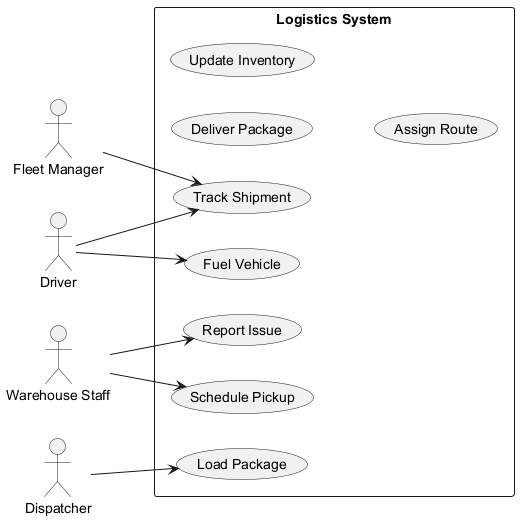

The diagram above was rendered by PlantUML. Its source (embedded in the PNG):
@startuml
skinparam monochrome true
left to right direction
actor "Fleet Manager" as FleetManager
actor "Driver" as Driver
actor "Warehouse Staff" as WarehouseStaff
actor "Dispatcher" as Dispatcher
rectangle "Logistics System" {
  usecase "Track Shipment" as UC_TrackShipment
  usecase "Deliver Package" as UC_DeliverPackage
  usecase "Report Issue" as UC_ReportIssue
  usecase "Fuel Vehicle" as UC_FuelVehicle
  usecase "Schedule Pickup" as UC_SchedulePickup
  usecase "Update Inventory" as UC_UpdateInventory
  usecase "Assign Route" as UC_AssignRoute
  usecase "Load Package" as UC_LoadPackage
}
FleetManager --> UC_TrackShipment
Driver --> UC_TrackShipment
Driver --> UC_FuelVehicle
WarehouseStaff --> UC_ReportIssue
WarehouseStaff --> UC_SchedulePickup
Dispatcher --> UC_LoadPackage
@enduml